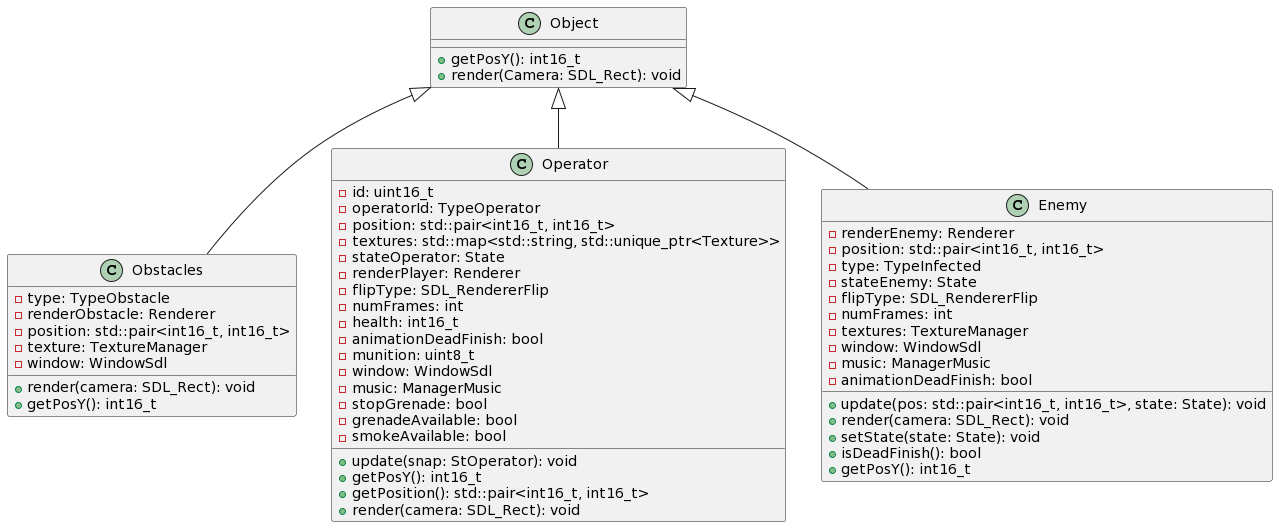

The diagram above was rendered by PlantUML. Its source (embedded in the PNG):
@startuml
class Object {
  + getPosY(): int16_t
  + render(Camera: SDL_Rect): void
}

class Obstacles {
  - type: TypeObstacle
  - renderObstacle: Renderer
  - position: std::pair<int16_t, int16_t>
  - texture: TextureManager
  - window: WindowSdl
  + render(camera: SDL_Rect): void
  + getPosY(): int16_t
}

class Operator {
  - id: uint16_t
  - operatorId: TypeOperator
  - position: std::pair<int16_t, int16_t>
  - textures: std::map<std::string, std::unique_ptr<Texture>>
  - stateOperator: State
  - renderPlayer: Renderer
  - flipType: SDL_RendererFlip
  - numFrames: int
  - health: int16_t
  - animationDeadFinish: bool
  - munition: uint8_t
  - window: WindowSdl
  - music: ManagerMusic
  - stopGrenade: bool
  - grenadeAvailable: bool
  - smokeAvailable: bool
  + update(snap: StOperator): void
  + getPosY(): int16_t
  + getPosition(): std::pair<int16_t, int16_t>
  + render(camera: SDL_Rect): void
}

class Enemy {
  - renderEnemy: Renderer
  - position: std::pair<int16_t, int16_t>
  - type: TypeInfected
  - stateEnemy: State
  - flipType: SDL_RendererFlip
  - numFrames: int
  - textures: TextureManager
  - window: WindowSdl
  - music: ManagerMusic
  - animationDeadFinish: bool
  + update(pos: std::pair<int16_t, int16_t>, state: State): void
  + render(camera: SDL_Rect): void
  + setState(state: State): void
  + isDeadFinish(): bool
  + getPosY(): int16_t
}

Object <|-- Obstacles
Object <|-- Operator
Object <|-- Enemy
@enduml